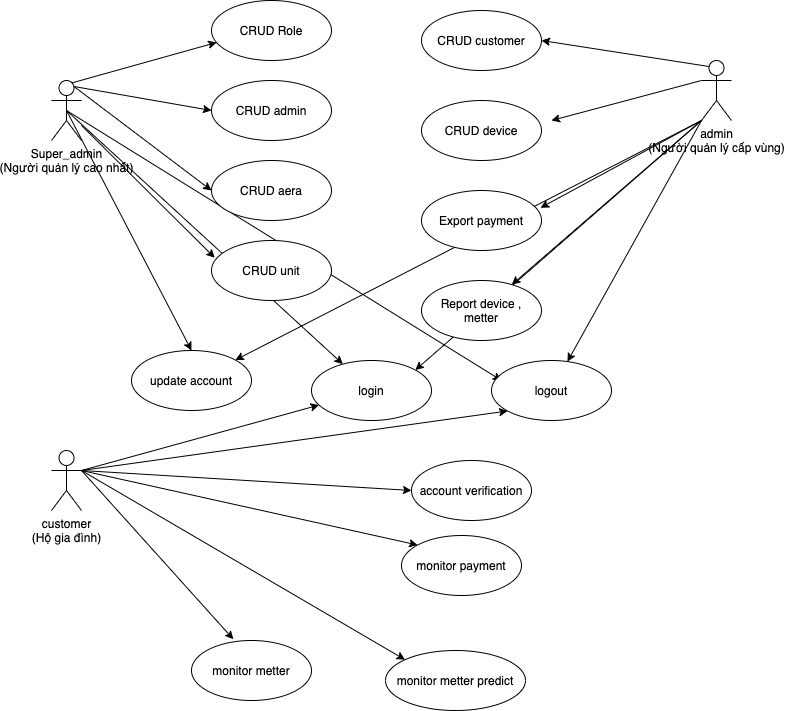

The diagram above was exported from draw.io. Its source (the exported page's mxGraphModel, read from the mxfile embedded in the PNG):
<mxGraphModel dx="2888" dy="1532" grid="1" gridSize="10" guides="1" tooltips="1" connect="1" arrows="1" fold="1" page="1" pageScale="1" pageWidth="827" pageHeight="1169" math="0" shadow="0">
  <root>
    <mxCell id="0" />
    <mxCell id="1" parent="0" />
    <mxCell id="40" style="edgeStyle=none;html=1;exitX=0.5;exitY=0.5;exitDx=0;exitDy=0;exitPerimeter=0;entryX=0.083;entryY=0.333;entryDx=0;entryDy=0;entryPerimeter=0;" edge="1" parent="1" source="8" target="35">
      <mxGeometry relative="1" as="geometry" />
    </mxCell>
    <mxCell id="37" style="edgeStyle=none;html=1;exitX=0.5;exitY=0.5;exitDx=0;exitDy=0;exitPerimeter=0;" edge="1" parent="1" source="8" target="34">
      <mxGeometry relative="1" as="geometry" />
    </mxCell>
    <mxCell id="4" value="CRUD Role" style="ellipse;whiteSpace=wrap;html=1;" vertex="1" parent="1">
      <mxGeometry x="240" y="20" width="120" height="60" as="geometry" />
    </mxCell>
    <mxCell id="5" value="CRUD admin" style="ellipse;whiteSpace=wrap;html=1;" vertex="1" parent="1">
      <mxGeometry x="240" y="100" width="120" height="60" as="geometry" />
    </mxCell>
    <mxCell id="6" value="CRUD aera" style="ellipse;whiteSpace=wrap;html=1;" vertex="1" parent="1">
      <mxGeometry x="240" y="180" width="120" height="60" as="geometry" />
    </mxCell>
    <mxCell id="7" value="CRUD unit" style="ellipse;whiteSpace=wrap;html=1;" vertex="1" parent="1">
      <mxGeometry x="240" y="260" width="120" height="60" as="geometry" />
    </mxCell>
    <mxCell id="9" style="edgeStyle=none;html=1;exitX=0.25;exitY=0.1;exitDx=0;exitDy=0;exitPerimeter=0;entryX=0.043;entryY=0.699;entryDx=0;entryDy=0;entryPerimeter=0;" edge="1" parent="1" source="8" target="4">
      <mxGeometry relative="1" as="geometry" />
    </mxCell>
    <mxCell id="11" style="edgeStyle=none;html=1;exitX=0.75;exitY=0.1;exitDx=0;exitDy=0;exitPerimeter=0;entryX=0;entryY=0.5;entryDx=0;entryDy=0;" edge="1" parent="1" source="8" target="6">
      <mxGeometry relative="1" as="geometry" />
    </mxCell>
    <mxCell id="12" style="edgeStyle=none;html=1;exitX=0.75;exitY=0.1;exitDx=0;exitDy=0;exitPerimeter=0;entryX=0;entryY=0.5;entryDx=0;entryDy=0;" edge="1" parent="1" source="8" target="5">
      <mxGeometry relative="1" as="geometry" />
    </mxCell>
    <mxCell id="50" style="edgeStyle=none;html=1;exitX=0.5;exitY=0.5;exitDx=0;exitDy=0;exitPerimeter=0;entryX=0.5;entryY=0;entryDx=0;entryDy=0;" edge="1" parent="1" source="8" target="49">
      <mxGeometry relative="1" as="geometry" />
    </mxCell>
    <mxCell id="8" value="&lt;span&gt;Super_admin&lt;/span&gt;&lt;br&gt;&lt;span&gt;(Người quản lý cao nhất)&lt;/span&gt;" style="shape=umlActor;verticalLabelPosition=bottom;verticalAlign=top;html=1;outlineConnect=0;" vertex="1" parent="1">
      <mxGeometry x="80" y="100" width="30" height="60" as="geometry" />
    </mxCell>
    <mxCell id="10" style="edgeStyle=none;html=1;entryX=0.027;entryY=0.288;entryDx=0;entryDy=0;entryPerimeter=0;" edge="1" parent="1" source="8" target="7">
      <mxGeometry relative="1" as="geometry">
        <mxPoint x="97.5" y="116" as="sourcePoint" />
        <mxPoint x="200" y="260" as="targetPoint" />
      </mxGeometry>
    </mxCell>
    <mxCell id="22" style="edgeStyle=none;html=1;exitX=0.25;exitY=0.1;exitDx=0;exitDy=0;exitPerimeter=0;entryX=1;entryY=0.5;entryDx=0;entryDy=0;" edge="1" parent="1" source="14" target="19">
      <mxGeometry relative="1" as="geometry" />
    </mxCell>
    <mxCell id="23" style="edgeStyle=none;html=1;exitX=0;exitY=0.3333333333333333;exitDx=0;exitDy=0;exitPerimeter=0;" edge="1" parent="1" source="14">
      <mxGeometry relative="1" as="geometry">
        <mxPoint x="579.9999999999998" y="140" as="targetPoint" />
      </mxGeometry>
    </mxCell>
    <mxCell id="24" style="edgeStyle=none;html=1;exitX=0;exitY=1;exitDx=0;exitDy=0;exitPerimeter=0;entryX=0.992;entryY=0.288;entryDx=0;entryDy=0;entryPerimeter=0;" edge="1" parent="1" source="14" target="21">
      <mxGeometry relative="1" as="geometry" />
    </mxCell>
    <mxCell id="26" style="edgeStyle=none;html=1;exitX=0;exitY=1;exitDx=0;exitDy=0;exitPerimeter=0;" edge="1" parent="1" source="14" target="25">
      <mxGeometry relative="1" as="geometry" />
    </mxCell>
    <mxCell id="38" style="edgeStyle=none;html=1;exitX=0;exitY=1;exitDx=0;exitDy=0;exitPerimeter=0;" edge="1" parent="1" source="14" target="35">
      <mxGeometry relative="1" as="geometry" />
    </mxCell>
    <mxCell id="39" style="edgeStyle=none;html=1;exitX=0;exitY=1;exitDx=0;exitDy=0;exitPerimeter=0;entryX=1;entryY=0;entryDx=0;entryDy=0;" edge="1" parent="1" source="14" target="34">
      <mxGeometry relative="1" as="geometry" />
    </mxCell>
    <mxCell id="51" style="edgeStyle=none;html=1;exitX=0;exitY=1;exitDx=0;exitDy=0;exitPerimeter=0;entryX=1;entryY=0;entryDx=0;entryDy=0;" edge="1" parent="1" source="14" target="49">
      <mxGeometry relative="1" as="geometry" />
    </mxCell>
    <mxCell id="14" value="admin&lt;br&gt;(Người quản lý cấp vùng)" style="shape=umlActor;verticalLabelPosition=bottom;verticalAlign=top;html=1;outlineConnect=0;" vertex="1" parent="1">
      <mxGeometry x="730" y="80" width="30" height="60" as="geometry" />
    </mxCell>
    <mxCell id="19" value="CRUD customer" style="ellipse;whiteSpace=wrap;html=1;" vertex="1" parent="1">
      <mxGeometry x="450" y="30" width="120" height="60" as="geometry" />
    </mxCell>
    <mxCell id="20" value="CRUD device" style="ellipse;whiteSpace=wrap;html=1;" vertex="1" parent="1">
      <mxGeometry x="450" y="120" width="120" height="60" as="geometry" />
    </mxCell>
    <mxCell id="21" value="Export payment" style="ellipse;whiteSpace=wrap;html=1;" vertex="1" parent="1">
      <mxGeometry x="450" y="210" width="120" height="60" as="geometry" />
    </mxCell>
    <mxCell id="25" value="Report device , metter" style="ellipse;whiteSpace=wrap;html=1;" vertex="1" parent="1">
      <mxGeometry x="450" y="300" width="120" height="60" as="geometry" />
    </mxCell>
    <mxCell id="41" style="edgeStyle=none;html=1;exitX=1;exitY=0.3333333333333333;exitDx=0;exitDy=0;exitPerimeter=0;" edge="1" parent="1" source="27" target="34">
      <mxGeometry relative="1" as="geometry" />
    </mxCell>
    <mxCell id="42" style="edgeStyle=none;html=1;exitX=1;exitY=0.3333333333333333;exitDx=0;exitDy=0;exitPerimeter=0;entryX=0;entryY=1;entryDx=0;entryDy=0;" edge="1" parent="1" source="27" target="35">
      <mxGeometry relative="1" as="geometry" />
    </mxCell>
    <mxCell id="44" style="edgeStyle=none;html=1;exitX=1;exitY=0.3333333333333333;exitDx=0;exitDy=0;exitPerimeter=0;entryX=0;entryY=0.5;entryDx=0;entryDy=0;" edge="1" parent="1" source="27" target="33">
      <mxGeometry relative="1" as="geometry" />
    </mxCell>
    <mxCell id="45" style="edgeStyle=none;html=1;exitX=1;exitY=0.3333333333333333;exitDx=0;exitDy=0;exitPerimeter=0;entryX=0.349;entryY=-0.021;entryDx=0;entryDy=0;entryPerimeter=0;" edge="1" parent="1" source="27" target="29">
      <mxGeometry relative="1" as="geometry" />
    </mxCell>
    <mxCell id="46" style="edgeStyle=none;html=1;exitX=1;exitY=0.3333333333333333;exitDx=0;exitDy=0;exitPerimeter=0;entryX=0;entryY=0;entryDx=0;entryDy=0;" edge="1" parent="1" source="27" target="30">
      <mxGeometry relative="1" as="geometry" />
    </mxCell>
    <mxCell id="47" style="edgeStyle=none;html=1;exitX=1;exitY=0.3333333333333333;exitDx=0;exitDy=0;exitPerimeter=0;entryX=0;entryY=0;entryDx=0;entryDy=0;" edge="1" parent="1" source="27" target="31">
      <mxGeometry relative="1" as="geometry" />
    </mxCell>
    <mxCell id="27" value="customer&lt;br&gt;(Hộ gia đình)" style="shape=umlActor;verticalLabelPosition=bottom;verticalAlign=top;html=1;outlineConnect=0;" vertex="1" parent="1">
      <mxGeometry x="80" y="470" width="30" height="60" as="geometry" />
    </mxCell>
    <mxCell id="29" value="monitor metter" style="ellipse;whiteSpace=wrap;html=1;" vertex="1" parent="1">
      <mxGeometry x="220" y="660" width="120" height="60" as="geometry" />
    </mxCell>
    <mxCell id="30" value="monitor payment" style="ellipse;whiteSpace=wrap;html=1;" vertex="1" parent="1">
      <mxGeometry x="430" y="555" width="120" height="60" as="geometry" />
    </mxCell>
    <mxCell id="31" value="monitor metter predict" style="ellipse;whiteSpace=wrap;html=1;" vertex="1" parent="1">
      <mxGeometry x="414" y="670" width="140" height="60" as="geometry" />
    </mxCell>
    <mxCell id="33" value="account verification" style="ellipse;whiteSpace=wrap;html=1;" vertex="1" parent="1">
      <mxGeometry x="440" y="480" width="120" height="60" as="geometry" />
    </mxCell>
    <mxCell id="34" value="login" style="ellipse;whiteSpace=wrap;html=1;" vertex="1" parent="1">
      <mxGeometry x="340" y="380" width="120" height="60" as="geometry" />
    </mxCell>
    <mxCell id="35" value="logout" style="ellipse;whiteSpace=wrap;html=1;" vertex="1" parent="1">
      <mxGeometry x="520" y="380" width="120" height="60" as="geometry" />
    </mxCell>
    <mxCell id="49" value="update account" style="ellipse;whiteSpace=wrap;html=1;" vertex="1" parent="1">
      <mxGeometry x="160" y="370" width="120" height="60" as="geometry" />
    </mxCell>
  </root>
</mxGraphModel>